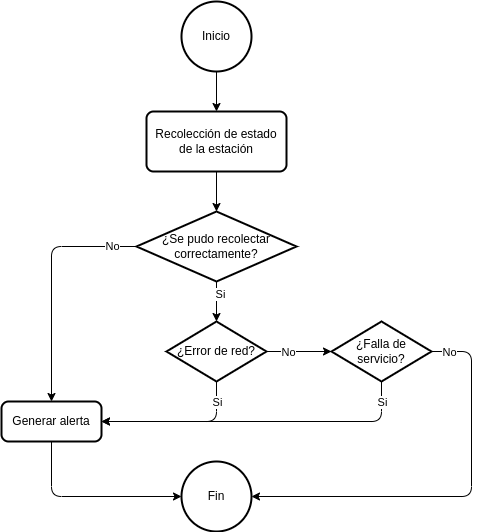

The diagram above was exported from draw.io. Its source (the exported page's mxGraphModel, read from the mxfile embedded in the PNG):
<mxGraphModel dx="847" dy="806" grid="1" gridSize="10" guides="1" tooltips="1" connect="1" arrows="1" fold="1" page="1" pageScale="1" pageWidth="1100" pageHeight="850" math="0" shadow="0">
  <root>
    <mxCell id="0" />
    <mxCell id="1" parent="0" />
    <mxCell id="4" style="edgeStyle=none;html=1;" parent="1" source="2" target="44" edge="1">
      <mxGeometry relative="1" as="geometry">
        <mxPoint x="545" y="140" as="targetPoint" />
      </mxGeometry>
    </mxCell>
    <mxCell id="2" value="Inicio" style="strokeWidth=2;html=1;shape=mxgraph.flowchart.start_2;whiteSpace=wrap;" parent="1" vertex="1">
      <mxGeometry x="510" y="30" width="70" height="70" as="geometry" />
    </mxCell>
    <mxCell id="10" style="edgeStyle=none;html=1;" edge="1" parent="1" target="9">
      <mxGeometry relative="1" as="geometry">
        <mxPoint x="545" y="200" as="sourcePoint" />
      </mxGeometry>
    </mxCell>
    <mxCell id="7" value="Fin" style="strokeWidth=2;html=1;shape=mxgraph.flowchart.start_2;whiteSpace=wrap;" vertex="1" parent="1">
      <mxGeometry x="510" y="490" width="70" height="70" as="geometry" />
    </mxCell>
    <mxCell id="19" style="edgeStyle=none;html=1;entryX=1;entryY=0.5;entryDx=0;entryDy=0;" edge="1" parent="1" source="8" target="11">
      <mxGeometry relative="1" as="geometry">
        <Array as="points">
          <mxPoint x="545" y="450" />
        </Array>
      </mxGeometry>
    </mxCell>
    <mxCell id="20" value="Si" style="edgeLabel;html=1;align=center;verticalAlign=middle;resizable=0;points=[];" vertex="1" connectable="0" parent="19">
      <mxGeometry x="-0.6023" y="2" relative="1" as="geometry">
        <mxPoint x="-2" y="-11" as="offset" />
      </mxGeometry>
    </mxCell>
    <mxCell id="31" style="edgeStyle=none;html=1;" edge="1" parent="1" source="8" target="18">
      <mxGeometry relative="1" as="geometry" />
    </mxCell>
    <mxCell id="32" value="No" style="edgeLabel;html=1;align=center;verticalAlign=middle;resizable=0;points=[];" vertex="1" connectable="0" parent="31">
      <mxGeometry x="-0.4889" relative="1" as="geometry">
        <mxPoint x="4" as="offset" />
      </mxGeometry>
    </mxCell>
    <mxCell id="8" value="¿Error de red?" style="strokeWidth=2;html=1;shape=mxgraph.flowchart.decision;whiteSpace=wrap;" vertex="1" parent="1">
      <mxGeometry x="495" y="350" width="100" height="60" as="geometry" />
    </mxCell>
    <mxCell id="12" style="edgeStyle=none;html=1;" edge="1" parent="1" source="9" target="8">
      <mxGeometry relative="1" as="geometry" />
    </mxCell>
    <mxCell id="13" value="Si" style="edgeLabel;html=1;align=center;verticalAlign=middle;resizable=0;points=[];" vertex="1" connectable="0" parent="12">
      <mxGeometry x="-0.425" y="3" relative="1" as="geometry">
        <mxPoint as="offset" />
      </mxGeometry>
    </mxCell>
    <mxCell id="27" value="No" style="edgeStyle=none;html=1;entryX=0.5;entryY=0;entryDx=0;entryDy=0;" edge="1" parent="1" source="9" target="11">
      <mxGeometry x="-0.8" relative="1" as="geometry">
        <Array as="points">
          <mxPoint x="380" y="275" />
        </Array>
        <mxPoint as="offset" />
      </mxGeometry>
    </mxCell>
    <mxCell id="9" value="¿Se pudo recolectar correctamente?" style="strokeWidth=2;html=1;shape=mxgraph.flowchart.decision;whiteSpace=wrap;" vertex="1" parent="1">
      <mxGeometry x="465" y="240" width="160" height="70" as="geometry" />
    </mxCell>
    <mxCell id="39" style="edgeStyle=none;html=1;entryX=0;entryY=0.5;entryDx=0;entryDy=0;entryPerimeter=0;" edge="1" parent="1" source="11" target="7">
      <mxGeometry relative="1" as="geometry">
        <Array as="points">
          <mxPoint x="380" y="525" />
        </Array>
      </mxGeometry>
    </mxCell>
    <mxCell id="11" value="Generar alerta" style="rounded=1;whiteSpace=wrap;html=1;absoluteArcSize=1;arcSize=14;strokeWidth=2;" vertex="1" parent="1">
      <mxGeometry x="330" y="430" width="100" height="40" as="geometry" />
    </mxCell>
    <mxCell id="35" style="edgeStyle=none;html=1;entryX=1;entryY=0.5;entryDx=0;entryDy=0;" edge="1" parent="1" source="18" target="11">
      <mxGeometry relative="1" as="geometry">
        <mxPoint x="710" y="490" as="targetPoint" />
        <Array as="points">
          <mxPoint x="710" y="450" />
        </Array>
      </mxGeometry>
    </mxCell>
    <mxCell id="36" value="Si" style="edgeLabel;html=1;align=center;verticalAlign=middle;resizable=0;points=[];" vertex="1" connectable="0" parent="35">
      <mxGeometry x="-0.6125" y="2" relative="1" as="geometry">
        <mxPoint x="22" y="-22" as="offset" />
      </mxGeometry>
    </mxCell>
    <mxCell id="37" style="edgeStyle=none;html=1;entryX=1;entryY=0.5;entryDx=0;entryDy=0;entryPerimeter=0;" edge="1" parent="1" source="18" target="7">
      <mxGeometry relative="1" as="geometry">
        <Array as="points">
          <mxPoint x="800" y="380" />
          <mxPoint x="800" y="525" />
        </Array>
      </mxGeometry>
    </mxCell>
    <mxCell id="38" value="No" style="edgeLabel;html=1;align=center;verticalAlign=middle;resizable=0;points=[];" vertex="1" connectable="0" parent="37">
      <mxGeometry x="-0.9185" relative="1" as="geometry">
        <mxPoint as="offset" />
      </mxGeometry>
    </mxCell>
    <mxCell id="18" value="¿Falla de servicio?" style="strokeWidth=2;html=1;shape=mxgraph.flowchart.decision;whiteSpace=wrap;" vertex="1" parent="1">
      <mxGeometry x="660" y="350" width="100" height="60" as="geometry" />
    </mxCell>
    <mxCell id="44" value="Recolección de estado de la estación" style="rounded=1;whiteSpace=wrap;html=1;absoluteArcSize=1;arcSize=14;strokeWidth=2;" vertex="1" parent="1">
      <mxGeometry x="475" y="140" width="140" height="60" as="geometry" />
    </mxCell>
  </root>
</mxGraphModel>